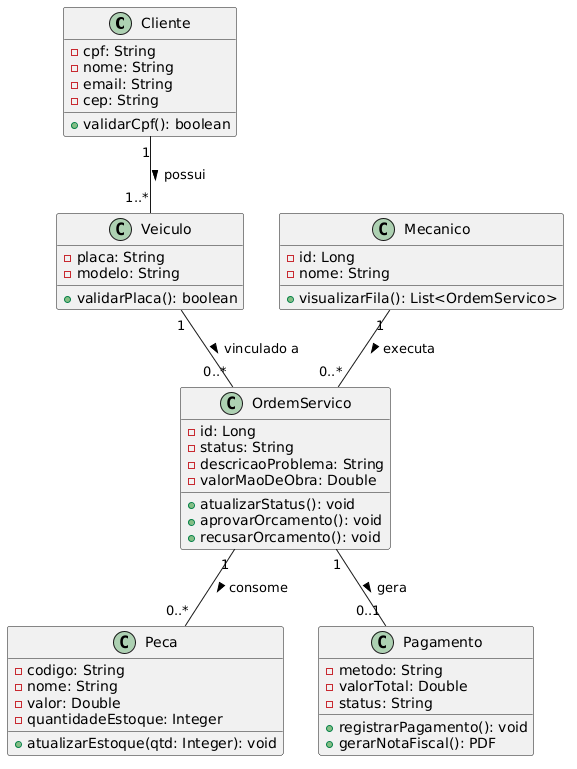

The diagram above was rendered by PlantUML. Its source (embedded in the PNG):
@startuml
class Cliente {
  - cpf: String
  - nome: String
  - email: String
  - cep: String
  + validarCpf(): boolean
}

class Veiculo {
  - placa: String
  - modelo: String
  + validarPlaca(): boolean
}

class OrdemServico {
  - id: Long
  - status: String
  - descricaoProblema: String
  - valorMaoDeObra: Double
  + atualizarStatus(): void
  + aprovarOrcamento(): void
  + recusarOrcamento(): void
}

class Peca {
  - codigo: String
  - nome: String
  - valor: Double
  - quantidadeEstoque: Integer
  + atualizarEstoque(qtd: Integer): void
}

class Pagamento {
  - metodo: String
  - valorTotal: Double
  - status: String
  + registrarPagamento(): void
  + gerarNotaFiscal(): PDF
}

class Mecanico {
  - id: Long
  - nome: String
  + visualizarFila(): List<OrdemServico>
}

Cliente "1" -- "1..*" Veiculo : possui >
Veiculo "1" -- "0..*" OrdemServico : vinculado a >
OrdemServico "1" -- "0..*" Peca : consome >
OrdemServico "1" -- "0..1" Pagamento : gera >
Mecanico "1" -- "0..*" OrdemServico : executa >
@enduml